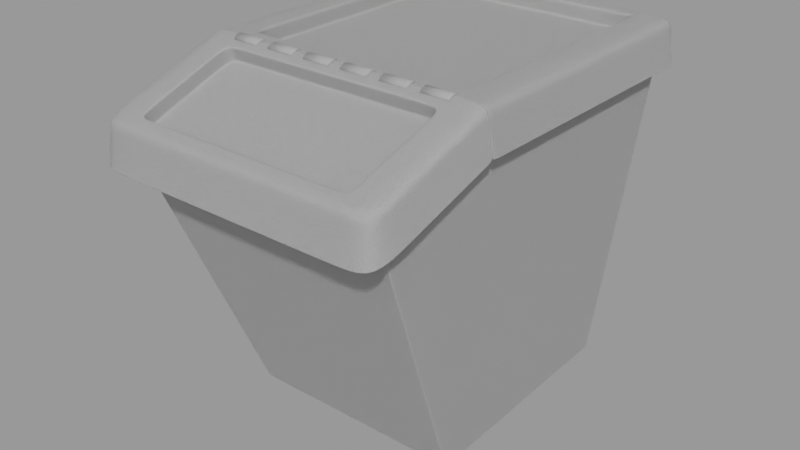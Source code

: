 # Source: ikea_sortera_5b685443-b2a3-4424-b46d-c4975350b830.blend  (saved by Blender 2.80.74; exported with 4.5.12 LTS)
import bpy
from mathutils import Matrix  # noqa: F401  (used for matrix-valued properties, if any)

bpy.ops.wm.read_factory_settings(use_empty=True)
scene = bpy.context.scene
scene.name = 'upload'

# ---- collections
col_ikea_sortera = bpy.data.collections.new('Ikea Sortera'); scene.collection.children.link(col_ikea_sortera)

# ---- materials (node trees are filled in below, after node groups)
mat_ikea_sortera = bpy.data.materials.new('Ikea Sortera')
mat_ikea_sortera.use_transparent_shadow = False

# ---- node groups
ng_auto_smooth = bpy.data.node_groups.new('Auto Smooth', 'GeometryNodeTree')
_s = ng_auto_smooth.interface.new_socket(name='Geometry', in_out='OUTPUT', socket_type='NodeSocketGeometry')
_s = ng_auto_smooth.interface.new_socket(name='Geometry', in_out='INPUT', socket_type='NodeSocketGeometry')
_s = ng_auto_smooth.interface.new_socket(name='Angle', in_out='INPUT', socket_type='NodeSocketFloat')
_s.subtype = 'ANGLE'
_s.min_value = 0.0
_s.max_value = 3.142
ng_auto_smooth.is_modifier = True
_N = ng_auto_smooth.nodes; _L = ng_auto_smooth.links
n0 = _N.new('NodeGroupOutput'); n0.name = 'Group Output'; n0.location = (480, -100)
n1 = _N.new('NodeGroupInput'); n1.name = 'Group Input'; n1.location = (-420, -300)
n2 = _N.new('NodeGroupInput'); n2.name = 'Group Input.001'; n2.location = (-60, -100)
n3 = _N.new('GeometryNodeSetShadeSmooth'); n3.name = 'Set Shade Smooth'; n3.location = (120, -100)
n3.domain = 'EDGE'
n4 = _N.new('GeometryNodeSetShadeSmooth'); n4.name = 'Set Shade Smooth.001'; n4.location = (300, -100)
n5 = _N.new('GeometryNodeInputMeshEdgeAngle'); n5.name = 'Edge Angle'; n5.location = (-420, -220)
n6 = _N.new('GeometryNodeInputEdgeSmooth'); n6.name = 'Is Edge Smooth'; n6.location = (-60, -160)
n7 = _N.new('GeometryNodeInputShadeSmooth'); n7.name = 'Is Face Smooth'; n7.location = (-240, -340)
n8 = _N.new('FunctionNodeBooleanMath'); n8.name = 'Boolean Math'; n8.location = (-60, -220)
n9 = _N.new('FunctionNodeCompare'); n9.name = 'Compare'; n9.location = (-240, -180)
n9.operation = 'LESS_EQUAL'
_L.new(n5.outputs[0], n9.inputs[0])
_L.new(n4.outputs[0], n0.inputs[0])
_L.new(n1.outputs[1], n9.inputs[1])
_L.new(n9.outputs[0], n8.inputs[0])
_L.new(n7.outputs[0], n8.inputs[1])
_L.new(n2.outputs[0], n3.inputs[0])
_L.new(n6.outputs[0], n3.inputs[1])
_L.new(n3.outputs[0], n4.inputs[0])
_L.new(n8.outputs[0], n3.inputs[2])
n0.is_active_output = True

# ---- material node trees
mat_ikea_sortera.use_nodes = True; mat_ikea_sortera.node_tree.nodes.clear()
_N = mat_ikea_sortera.node_tree.nodes; _L = mat_ikea_sortera.node_tree.links
n0 = _N.new('ShaderNodeOutputMaterial'); n0.name = 'Material Output'; n0.location = (300, 300)
n1 = _N.new('ShaderNodeBsdfPrincipled'); n1.name = 'Principled BSDF'; n1.location = (10, 300)
n1.distribution = 'GGX'
n1.subsurface_method = 'BURLEY'
n1.inputs[0].default_value = (0.3734, 0.3734, 0.3734, 1.0)
n1.inputs[3].default_value = 1.45
n1.inputs[8].default_value = 1.0
n1.inputs[9].default_value = (0.02, 0.02, 0.02)
n1.inputs[10].default_value = 0.2
n1.inputs[27].default_value = (0.0, 0.0, 0.0, 1.0)
n1.inputs[28].default_value = 1.0
n2 = _N.new('ShaderNodeTexNoise'); n2.name = 'Noise Texture'; n2.location = (-419, 316)
n2.inputs[2].default_value = 1000.0
n3 = _N.new('ShaderNodeDisplacement'); n3.name = 'Displacement'; n3.location = (-192, 325)
n3.inputs[2].default_value = 0.0015
n4 = _N.new('ShaderNodeTexCoord'); n4.name = 'Texture Coordinate'; n4.location = (-486, 95)
_L.new(n1.outputs[0], n0.inputs[0])
_L.new(n3.outputs[0], n0.inputs[2])
_L.new(n2.outputs[1], n3.inputs[0])
_L.new(n4.outputs[3], n2.inputs[0])
n0.is_active_output = True

# ---- meshes
me_ikeasorteralid = bpy.data.meshes.new('IkeaSorteraLid')
me_ikeasorteralid.from_pydata([(0.1986, 0.2032, 0.4042), (0.1986, -0.1676, 0.4042), (0.1908, -0.1676, 0.4593), (0.1908, 0.2032, 0.4593), (0.1481, -0.1475, 0.4593), (0.1481, 0.1815, 0.4593), (0.1481, -0.1475, 0.4382), (0.1481, 0.1815, 0.4382), (0.1986, -0.1696, 0.4042), (0.0, 0.1815, 0.4382), (0.0, 0.2032, 0.4593), (0.0, 0.2032, 0.4042), (0.0, 0.1815, 0.4593), (0.0, -0.3357, 0.4015), (0.0, -0.1696, 0.4593), (0.0, -0.1475, 0.4593), (0.0, -0.1676, 0.4593), (0.0, -0.1475, 0.4382), (0.0, -0.3417, 0.3464), (0.155, 0.2032, 0.4593), (0.155, 0.2032, 0.4042), (0.0, -0.1838, 0.4544), (0.0, -0.3215, 0.4064), (0.0, -0.1819, 0.4339), (0.0, -0.3102, 0.3892), (0.0, -0.1885, 0.4528), (0.0, -0.3168, 0.4081), (0.0, -0.1874, 0.4496), (0.0, -0.183, 0.437), (0.0, -0.3157, 0.4049), (0.0, -0.3113, 0.3923), (0.0, -0.2058, 0.4254), (0.0, -0.2958, 0.3943), (0.198, -0.1976, 0.3948), (0.198, -0.1696, 0.4085), (0.1979, -0.1755, 0.4065), (0.0, -0.3413, 0.3506), (0.1274, -0.2958, 0.3941), (0.1963, -0.288, 0.365), (0.195, -0.3417, 0.3464), (0.1274, -0.1696, 0.4593), (0.1898, -0.2111, 0.4449), (0.1908, -0.1696, 0.4593), (0.1274, -0.2059, 0.4255), (0.1511, -0.3357, 0.4015), (0.1871, -0.3357, 0.4015), (0.1274, -0.1838, 0.4544), (0.1543, -0.2111, 0.4449), (0.155, -0.1838, 0.4544), (0.1274, -0.3215, 0.4064), (0.1512, -0.3215, 0.4064), (0.1493, -0.2111, 0.4449), (0.1274, -0.1885, 0.4528), (0.1499, -0.1885, 0.4528), (0.1274, -0.3168, 0.4081), (0.147, -0.3012, 0.4142), (0.1463, -0.3168, 0.4081), (0.1493, -0.2068, 0.4288), (0.1274, -0.183, 0.437), (0.1499, -0.183, 0.437), (0.1274, -0.1874, 0.4496), (0.1493, -0.2102, 0.4417), (0.1499, -0.1874, 0.4496), (0.1274, -0.3113, 0.3923), (0.147, -0.2969, 0.3982), (0.1463, -0.3113, 0.3923), (0.147, -0.3003, 0.411), (0.1274, -0.3157, 0.4049), (0.1463, -0.3157, 0.4049), (0.1274, -0.1819, 0.4339), (0.1493, -0.2059, 0.4256), (0.1499, -0.1819, 0.4339), (0.147, -0.296, 0.395), (0.1274, -0.3102, 0.3892), (0.1463, -0.3102, 0.3892), (0.1511, -0.3413, 0.3506), (0.1944, -0.3413, 0.3506), (0.1926, -0.1696, 0.4465), (0.1917, -0.208, 0.4333), (0.0, -0.3371, 0.3886), (0.1511, -0.3371, 0.3887), (0.189, -0.3371, 0.3888), (0.19, -0.2981, 0.4029), (0.152, -0.3012, 0.4142), (0.1881, -0.3012, 0.4142), (0.1957, -0.289, 0.3688), (0.1511, -0.3417, 0.3464), (0.1974, -0.1987, 0.3987), (0.1923, -0.1802, 0.4429), (0.1985, -0.175, 0.4024), (0.155, -0.1696, 0.4593), (0.1905, -0.1818, 0.4551), (0.1926, 0.2032, 0.4463), (0.1926, -0.1676, 0.4463), (0.1926, -0.1529, 0.4463), (0.0, 0.2032, 0.4463), (0.155, 0.2032, 0.4463), (0.198, -0.1529, 0.4082), (0.0, 0.2032, 0.4082), (0.198, 0.2032, 0.4082), (0.198, -0.1676, 0.4082), (0.1481, -0.1232, 0.4593), (0.1481, -0.1232, 0.4382), (0.1986, -0.1232, 0.4042), (0.1908, -0.1232, 0.4593), (0.0, -0.1232, 0.4382), (0.1926, -0.1232, 0.4463), (0.198, -0.1232, 0.4082), (0.1926, 0.1608, 0.4463), (0.198, 0.1608, 0.4082), (0.1481, 0.1608, 0.4593), (0.1481, 0.1608, 0.4382), (0.1986, 0.1608, 0.4042), (0.1908, 0.1608, 0.4593), (0.0, 0.1608, 0.4382), (0.1274, -0.1475, 0.4593), (0.1274, 0.1815, 0.4593), (0.1274, -0.1475, 0.4382), (0.1274, 0.1815, 0.4382), (0.1274, -0.1676, 0.4593), (0.1274, 0.2032, 0.4593), (0.1274, 0.2032, 0.4042), (0.1274, 0.2032, 0.4463), (0.1274, 0.2032, 0.4082), (0.1274, -0.1232, 0.4382), (0.1274, 0.1608, 0.4382), (0.155, -0.1676, 0.4593), (0.155, -0.1529, 0.4593), (0.155, 0.2032, 0.4082), (0.155, -0.1232, 0.4593), (0.155, 0.1608, 0.4593), (0.1986, -0.1529, 0.4042), (0.1908, -0.1529, 0.4593), (0.0, -0.1529, 0.4593), (0.1274, -0.1529, 0.4593), (0.0, 0.1898, 0.4593), (0.155, 0.1898, 0.4593), (0.1908, 0.1898, 0.4593), (0.1986, 0.1898, 0.4042), (0.1926, 0.1898, 0.4463), (0.198, 0.1898, 0.4082), (0.1274, 0.1898, 0.4593), (0.1481, -0.1475, 0.4537), (0.1481, 0.1815, 0.4537), (0.0, 0.1815, 0.4537), (0.0, -0.1475, 0.4537), (0.1481, -0.1232, 0.4537), (0.1481, 0.1608, 0.4537), (0.1274, -0.1475, 0.4537), (0.1274, 0.1815, 0.4537), (0.1481, -0.1475, 0.4421), (0.1481, 0.1815, 0.4421), (0.0, 0.1815, 0.4421), (0.0, -0.1475, 0.4421), (0.1481, -0.1232, 0.4421), (0.1481, 0.1608, 0.4421), (0.1274, -0.1475, 0.4421), (0.1274, 0.1815, 0.4421)], [], [(21, 46, 40, 14), (37, 32, 24, 73), (124, 105, 17, 117), (155, 151, 7, 111), (157, 152, 9, 118), (127, 126, 2, 132), (109, 112, 138, 140), (130, 113, 137, 136), (134, 119, 126, 127), (148, 115, 4, 142), (51, 47, 48, 53), (136, 137, 3, 19), (141, 120, 10, 135), (123, 121, 11, 98), (140, 138, 0, 99), (31, 43, 69, 23), (67, 29, 26, 54), (23, 69, 58, 28), (22, 49, 54, 26), (27, 60, 52, 25), (63, 30, 29, 67), (28, 58, 60, 27), (73, 24, 30, 63), (70, 72, 64, 57), (57, 64, 66, 61), (79, 36, 75, 80), (71, 69, 43, 70), (36, 18, 86, 75), (75, 86, 39, 76), (76, 39, 38, 85), (48, 90, 40, 46), (49, 44, 45, 50), (50, 45, 84, 83), (61, 51, 53, 62), (62, 53, 52, 60), (67, 54, 56, 68), (68, 56, 55, 66), (53, 48, 46, 52), (54, 49, 50, 56), (56, 50, 83, 55), (70, 57, 59, 71), (71, 59, 58, 69), (57, 61, 62, 59), (59, 62, 60, 58), (73, 63, 65, 74), (74, 65, 64, 72), (63, 67, 68, 65), (65, 68, 66, 64), (80, 75, 76, 81), (81, 76, 85, 82), (43, 37, 72, 70), (88, 35, 34, 77), (35, 89, 8, 34), (91, 88, 77, 42), (45, 81, 82, 84), (44, 80, 81, 45), (13, 79, 80, 44), (84, 82, 78, 41), (85, 38, 33, 87), (55, 83, 47, 51), (82, 85, 87, 78), (44, 49, 22, 13), (52, 46, 21, 25), (42, 90, 48, 91), (51, 61, 66, 55), (47, 41, 91, 48), (41, 47, 83, 84), (78, 87, 35, 88), (87, 33, 89, 35), (41, 78, 88, 91), (37, 43, 31, 32), (74, 72, 37, 73), (137, 139, 92, 3), (120, 122, 95, 10), (113, 108, 139, 137), (139, 140, 99, 92), (122, 123, 98, 95), (108, 109, 140, 139), (94, 97, 107, 106), (132, 94, 106, 104), (127, 132, 104, 129), (97, 131, 103, 107), (150, 154, 102, 6), (125, 114, 105, 124), (118, 9, 114, 125), (106, 107, 109, 108), (104, 106, 108, 113), (129, 104, 113, 130), (107, 103, 112, 109), (154, 155, 111, 102), (7, 118, 125, 111), (111, 125, 124, 102), (96, 128, 123, 122), (19, 96, 122, 120), (128, 20, 121, 123), (136, 19, 120, 141), (145, 15, 115, 148), (133, 16, 119, 134), (151, 157, 118, 7), (102, 124, 117, 6), (101, 129, 130, 110), (4, 127, 129, 101), (0, 20, 128, 99), (99, 128, 96, 92), (110, 130, 136, 5), (92, 96, 19, 3), (15, 133, 134, 115), (1, 131, 97, 100), (100, 97, 94, 93), (115, 134, 127, 4), (93, 94, 132, 2), (5, 136, 141, 116), (116, 141, 135, 12), (5, 116, 149, 143), (153, 145, 148, 156), (101, 110, 147, 146), (4, 101, 146, 142), (156, 148, 142, 150), (116, 12, 144, 149), (110, 5, 143, 147), (117, 156, 150, 6), (17, 153, 156, 117), (143, 149, 157, 151), (146, 147, 155, 154), (142, 146, 154, 150), (149, 144, 152, 157), (147, 143, 151, 155)])
me_ikeasorteralid.polygons.foreach_set('use_smooth', [True] * 127)
_uv = me_ikeasorteralid.uv_layers.new(name='UVMap')
_uv.uv.foreach_set('vector', [0.7404, 0.6357, 0.6409, 0.6357, 0.6415, 0.625, 0.75, 0.625, 0.6439, 0.7322, 0.7343, 0.7322, 0.7372, 0.7358, 0.641, 0.7358, 0.6875, 0.5625, 0.75, 0.5625, 0.75, 0.625, 0.6875, 0.625, 0.625, 0.5312, 0.625, 0.5, 0.625, 0.5, 0.625, 0.5312, 0.6875, 0.5, 0.75, 0.5, 0.75, 0.5, 0.6875, 0.5, 0.6285, 0.6233, 0.632, 0.625, 0.625, 0.625, 0.625, 0.6215, 0.625, 0.5352, 0.625, 0.5352, 0.625, 0.5075, 0.625, 0.5075, 0.625, 0.5332, 0.625, 0.5352, 0.625, 0.5075, 0.625, 0.5038, 0.691, 0.625, 0.6945, 0.625, 0.639, 0.625, 0.632, 0.625, 0.6875, 0.625, 0.6875, 0.625, 0.625, 0.625, 0.625, 0.625, 0.6378, 0.6433, 0.6345, 0.6398, 0.6345, 0.6378, 0.6378, 0.6392, 0.6285, 0.5019, 0.625, 0.5038, 0.625, 0.5, 0.632, 0.5, 0.691, 0.5, 0.6945, 0.5, 0.75, 0.5, 0.75, 0.5, 0.6961, 0.5, 0.6966, 0.5, 0.75, 0.5, 0.75, 0.5, 0.625, 0.5038, 0.625, 0.5038, 0.625, 0.5, 0.625, 0.5, 0.7343, 0.6428, 0.6438, 0.6428, 0.641, 0.6392, 0.7372, 0.6392, 0.641, 0.7358, 0.7372, 0.7358, 0.7372, 0.7358, 0.641, 0.7358, 0.7372, 0.6392, 0.641, 0.6392, 0.641, 0.6392, 0.7372, 0.6392, 0.7404, 0.7393, 0.6409, 0.7393, 0.641, 0.7358, 0.7372, 0.7358, 0.7372, 0.6392, 0.641, 0.6392, 0.6411, 0.6392, 0.7372, 0.6392, 0.641, 0.7358, 0.7372, 0.7358, 0.7372, 0.7358, 0.641, 0.7358, 0.7372, 0.6392, 0.641, 0.6392, 0.641, 0.6392, 0.7372, 0.6392, 0.641, 0.7358, 0.7372, 0.7358, 0.7372, 0.7358, 0.641, 0.7358, 0.6378, 0.6432, 0.6378, 0.7318, 0.6378, 0.7319, 0.6378, 0.6432, 0.6378, 0.6432, 0.6378, 0.7319, 0.6378, 0.7318, 0.6378, 0.6432, 0.75, 0.75, 0.75, 0.75, 0.6456, 0.75, 0.6427, 0.75, 0.6378, 0.6392, 0.641, 0.6392, 0.6407, 0.6468, 0.6378, 0.6432, 0.75, 0.75, 0.75, 0.75, 0.6459, 0.75, 0.6456, 0.75, 0.6284, 0.75, 0.6284, 0.75, 0.625, 0.75, 0.625, 0.75, 0.625, 0.75, 0.625, 0.75, 0.625, 0.7461, 0.625, 0.7461, 0.6345, 0.6378, 0.6272, 0.625, 0.6288, 0.625, 0.638, 0.6357, 0.638, 0.7393, 0.6286, 0.75, 0.625, 0.75, 0.6347, 0.7393, 0.6347, 0.7393, 0.625, 0.75, 0.625, 0.7459, 0.6347, 0.7353, 0.6378, 0.6432, 0.6378, 0.6433, 0.6378, 0.6392, 0.6378, 0.6392, 0.6378, 0.6392, 0.6378, 0.6392, 0.6411, 0.6392, 0.641, 0.6392, 0.641, 0.7358, 0.641, 0.7358, 0.6378, 0.7358, 0.6378, 0.7358, 0.6378, 0.7358, 0.6378, 0.7358, 0.6378, 0.7318, 0.6378, 0.732, 0.6378, 0.6392, 0.6345, 0.6357, 0.638, 0.6357, 0.6411, 0.6392, 0.641, 0.7358, 0.638, 0.7393, 0.6347, 0.7393, 0.6378, 0.7358, 0.6378, 0.7358, 0.6347, 0.7393, 0.6347, 0.7353, 0.6378, 0.7318, 0.6378, 0.6432, 0.6378, 0.6432, 0.6378, 0.6392, 0.6378, 0.6392, 0.6378, 0.6392, 0.6378, 0.6392, 0.641, 0.6392, 0.641, 0.6392, 0.6378, 0.6432, 0.6378, 0.6432, 0.6378, 0.6392, 0.6378, 0.6392, 0.6378, 0.6392, 0.6378, 0.6392, 0.641, 0.6392, 0.641, 0.6392, 0.641, 0.7358, 0.641, 0.7358, 0.6378, 0.7358, 0.6378, 0.7358, 0.6378, 0.7358, 0.6378, 0.7358, 0.6378, 0.7319, 0.6378, 0.7318, 0.641, 0.7358, 0.641, 0.7358, 0.6378, 0.7358, 0.6378, 0.7358, 0.6378, 0.7358, 0.6378, 0.7358, 0.6378, 0.7318, 0.6378, 0.7319, 0.6285, 0.75, 0.6284, 0.75, 0.625, 0.75, 0.625, 0.75, 0.625, 0.75, 0.625, 0.75, 0.625, 0.7461, 0.625, 0.746, 0.6407, 0.6468, 0.6407, 0.7282, 0.6378, 0.7318, 0.6378, 0.6432, 0.625, 0.6271, 0.625, 0.627, 0.625, 0.625, 0.625, 0.625, 0.625, 0.627, 0.625, 0.627, 0.625, 0.625, 0.625, 0.625, 0.625, 0.6271, 0.625, 0.6271, 0.625, 0.625, 0.625, 0.625, 0.625, 0.75, 0.625, 0.75, 0.625, 0.746, 0.625, 0.7459, 0.6286, 0.75, 0.6285, 0.75, 0.625, 0.75, 0.625, 0.75, 0.75, 0.75, 0.75, 0.75, 0.6427, 0.75, 0.6417, 0.75, 0.625, 0.7318, 0.625, 0.7287, 0.625, 0.6408, 0.625, 0.6433, 0.625, 0.7195, 0.625, 0.7186, 0.625, 0.6329, 0.625, 0.6337, 0.6378, 0.7318, 0.6347, 0.7318, 0.6345, 0.6433, 0.6378, 0.6433, 0.625, 0.7287, 0.625, 0.7195, 0.625, 0.6337, 0.625, 0.6408, 0.6417, 0.75, 0.6409, 0.7393, 0.7404, 0.7393, 0.75, 0.75, 0.6411, 0.6392, 0.6409, 0.6357, 0.7404, 0.6357, 0.7372, 0.6392, 0.625, 0.625, 0.6272, 0.625, 0.6345, 0.6378, 0.625, 0.6271, 0.6378, 0.6433, 0.6378, 0.6435, 0.6378, 0.7318, 0.6378, 0.7318, 0.6345, 0.6398, 0.625, 0.6292, 0.625, 0.6271, 0.6345, 0.6378, 0.625, 0.6433, 0.6345, 0.6433, 0.6347, 0.7318, 0.625, 0.7318, 0.625, 0.6291, 0.625, 0.6291, 0.625, 0.627, 0.625, 0.6271, 0.625, 0.6291, 0.625, 0.6291, 0.625, 0.627, 0.625, 0.627, 0.625, 0.6292, 0.625, 0.6291, 0.625, 0.6271, 0.625, 0.6271, 0.6407, 0.7282, 0.6438, 0.6428, 0.7343, 0.6428, 0.7343, 0.7322, 0.6378, 0.7358, 0.6378, 0.7318, 0.6439, 0.7322, 0.641, 0.7358, 0.625, 0.5038, 0.625, 0.5038, 0.625, 0.5, 0.625, 0.5, 0.6945, 0.5, 0.6956, 0.5, 0.75, 0.5, 0.75, 0.5, 0.625, 0.5352, 0.625, 0.5352, 0.625, 0.5075, 0.625, 0.5075, 0.625, 0.5038, 0.625, 0.5038, 0.625, 0.5, 0.625, 0.5, 0.6956, 0.5, 0.6961, 0.5, 0.75, 0.5, 0.75, 0.5, 0.625, 0.5352, 0.625, 0.5352, 0.625, 0.5075, 0.625, 0.5075, 0.625, 0.6181, 0.625, 0.6181, 0.625, 0.5628, 0.625, 0.5628, 0.625, 0.6181, 0.625, 0.6181, 0.625, 0.5628, 0.625, 0.5628, 0.625, 0.6215, 0.625, 0.6181, 0.625, 0.5628, 0.625, 0.5626, 0.625, 0.6181, 0.625, 0.6181, 0.625, 0.5628, 0.625, 0.5628, 0.625, 0.625, 0.625, 0.5625, 0.625, 0.5625, 0.625, 0.625, 0.6875, 0.5312, 0.75, 0.5312, 0.75, 0.5625, 0.6875, 0.5625, 0.6875, 0.5, 0.75, 0.5, 0.75, 0.5312, 0.6875, 0.5312, 0.625, 0.5628, 0.625, 0.5628, 0.625, 0.5352, 0.625, 0.5352, 0.625, 0.5628, 0.625, 0.5628, 0.625, 0.5352, 0.625, 0.5352, 0.625, 0.5626, 0.625, 0.5628, 0.625, 0.5352, 0.625, 0.5332, 0.625, 0.5628, 0.625, 0.5628, 0.625, 0.5352, 0.625, 0.5352, 0.625, 0.5625, 0.625, 0.5312, 0.625, 0.5312, 0.625, 0.5625, 0.625, 0.5, 0.6875, 0.5, 0.6875, 0.5312, 0.625, 0.5312, 0.625, 0.5312, 0.6875, 0.5312, 0.6875, 0.5625, 0.625, 0.5625, 0.6411, 0.5, 0.6422, 0.5, 0.6961, 0.5, 0.6956, 0.5, 0.639, 0.5, 0.6411, 0.5, 0.6956, 0.5, 0.6945, 0.5, 0.6422, 0.5, 0.6433, 0.5, 0.6966, 0.5, 0.6961, 0.5, 0.632, 0.5, 0.639, 0.5, 0.6945, 0.5, 0.691, 0.5, 0.75, 0.625, 0.75, 0.625, 0.6875, 0.625, 0.6875, 0.625, 0.75, 0.625, 0.75, 0.625, 0.6945, 0.625, 0.691, 0.625, 0.625, 0.5, 0.6875, 0.5, 0.6875, 0.5, 0.625, 0.5, 0.625, 0.5625, 0.6875, 0.5625, 0.6875, 0.625, 0.625, 0.625, 0.625, 0.5625, 0.625, 0.5626, 0.625, 0.5332, 0.625, 0.5312, 0.625, 0.625, 0.625, 0.6215, 0.625, 0.5626, 0.625, 0.5625, 0.625, 0.5, 0.6341, 0.5, 0.6336, 0.5, 0.625, 0.5, 0.625, 0.5, 0.6336, 0.5, 0.6331, 0.5, 0.625, 0.5, 0.625, 0.5312, 0.625, 0.5332, 0.625, 0.5038, 0.625, 0.5, 0.625, 0.5, 0.6331, 0.5, 0.632, 0.5, 0.625, 0.5, 0.75, 0.625, 0.75, 0.625, 0.691, 0.625, 0.6875, 0.625, 0.625, 0.625, 0.625, 0.6215, 0.625, 0.6215, 0.625, 0.625, 0.625, 0.625, 0.625, 0.6215, 0.625, 0.6215, 0.625, 0.625, 0.6875, 0.625, 0.691, 0.625, 0.632, 0.625, 0.625, 0.625, 0.625, 0.625, 0.625, 0.6215, 0.625, 0.6215, 0.625, 0.625, 0.625, 0.5, 0.632, 0.5, 0.691, 0.5, 0.6875, 0.5, 0.6875, 0.5, 0.691, 0.5, 0.75, 0.5, 0.75, 0.5, 0.625, 0.5, 0.6875, 0.5, 0.6875, 0.5, 0.625, 0.5, 0.75, 0.625, 0.75, 0.625, 0.6875, 0.625, 0.6875, 0.625, 0.625, 0.5625, 0.625, 0.5312, 0.625, 0.5312, 0.625, 0.5625, 0.625, 0.625, 0.625, 0.5625, 0.625, 0.5625, 0.625, 0.625, 0.6875, 0.625, 0.6875, 0.625, 0.625, 0.625, 0.625, 0.625, 0.6875, 0.5, 0.75, 0.5, 0.75, 0.5, 0.6875, 0.5, 0.625, 0.5312, 0.625, 0.5, 0.625, 0.5, 0.625, 0.5312, 0.6875, 0.625, 0.6875, 0.625, 0.625, 0.625, 0.625, 0.625, 0.75, 0.625, 0.75, 0.625, 0.6875, 0.625, 0.6875, 0.625, 0.625, 0.5, 0.6875, 0.5, 0.6875, 0.5, 0.625, 0.5, 0.625, 0.5625, 0.625, 0.5312, 0.625, 0.5312, 0.625, 0.5625, 0.625, 0.625, 0.625, 0.5625, 0.625, 0.5625, 0.625, 0.625, 0.6875, 0.5, 0.75, 0.5, 0.75, 0.5, 0.6875, 0.5, 0.625, 0.5312, 0.625, 0.5, 0.625, 0.5, 0.625, 0.5312])
me_ikeasorteralid.materials.append(mat_ikea_sortera)
me_ikeasorteralid.use_remesh_preserve_volume = False
me_ikeasorteralid.use_remesh_preserve_attributes = False
me_ikeasorteralid.use_mirror_x = True
me_ikeasorteralid.update()
me_ikeasorterahinge = bpy.data.meshes.new('IkeaSorteraHinge')
me_ikeasorterahinge.from_pydata([(-1.431e-09, 0.009619, 0.008851), (-9.432e-10, 0.009619, 0.04426), (0.006802, 0.006802, 0.008851), (0.006802, 0.006802, 0.04426), (0.009619, -1.654e-09, 0.008851), (0.009619, 9.287e-10, 0.04426), (0.006802, -0.006802, 0.008851), (0.006802, -0.006802, 0.04426), (-4.623e-09, -0.009619, 0.008851), (6.813e-10, -0.009619, 0.04426), (-0.006802, -0.006802, 0.008851), (-0.006802, -0.006802, 0.04426), (-0.009619, 1.538e-09, 0.008851), (-0.009619, -6.959e-10, 0.04426), (-0.006802, 0.006802, 0.008851), (-0.006802, 0.006802, 0.04426), (-5.935e-09, 0.009619, 0.06196), (-4.084e-09, 0.009619, 0.09736), (0.006802, 0.006802, 0.06196), (0.006802, 0.006802, 0.09736), (0.009619, 7.541e-10, 0.06196), (0.009619, 1.712e-09, 0.09736), (0.006802, -0.006802, 0.06196), (0.006802, -0.006802, 0.09736), (-4.31e-09, -0.009619, 0.06196), (-8.925e-10, -0.009619, 0.09736), (-0.006802, -0.006802, 0.06196), (-0.006802, -0.006802, 0.09736), (-0.009619, -8.705e-10, 0.06196), (-0.009619, -1.479e-09, 0.09736), (-0.006802, 0.006802, 0.06196), (-0.006802, 0.006802, 0.09736), (-8.554e-09, 0.009619, 0.1151), (-4.207e-09, 0.009619, 0.1505), (0.006802, 0.006802, 0.1151), (0.006802, 0.006802, 0.1505), (0.009619, 7.541e-10, 0.1151), (0.009619, -6.385e-10, 0.1505), (0.006802, -0.006802, 0.1151), (0.006802, -0.006802, 0.1505), (-6.929e-09, -0.009619, 0.1151), (-5.717e-09, -0.009619, 0.1505), (-0.006802, -0.006802, 0.1151), (-0.006802, -0.006802, 0.1505), (-0.009619, -8.705e-10, 0.1151), (-0.009619, 8.713e-10, 0.1505), (-0.006802, 0.006802, 0.1151), (-0.006802, 0.006802, 0.1505), (0.003681, 0.008887, 0.008851), (0.003681, 0.008887, 0.04426), (0.008887, 0.003681, 0.008851), (0.008887, 0.003681, 0.04426), (0.008887, -0.003681, 0.008851), (0.008887, -0.003681, 0.04426), (0.003681, -0.008887, 0.008851), (0.003681, -0.008887, 0.04426), (-0.003681, -0.008887, 0.008851), (-0.003681, -0.008887, 0.04426), (-0.008887, -0.003681, 0.008851), (-0.008887, -0.003681, 0.04426), (-0.008887, 0.003681, 0.008851), (-0.008887, 0.003681, 0.04426), (-0.003681, 0.008887, 0.008851), (-0.003681, 0.008887, 0.04426), (0.003681, 0.008887, 0.06196), (0.003681, 0.008887, 0.09736), (0.008887, 0.003681, 0.06196), (0.008887, 0.003681, 0.09736), (0.008887, -0.003681, 0.06196), (0.008887, -0.003681, 0.09736), (0.003681, -0.008887, 0.06196), (0.003681, -0.008887, 0.09736), (-0.003681, -0.008887, 0.06196), (-0.003681, -0.008887, 0.09736), (-0.008887, -0.003681, 0.06196), (-0.008887, -0.003681, 0.09736), (-0.008887, 0.003681, 0.06196), (-0.008887, 0.003681, 0.09736), (-0.003681, 0.008887, 0.06196), (-0.003681, 0.008887, 0.09736), (0.003681, 0.008887, 0.1151), (0.003681, 0.008887, 0.1505), (0.008887, 0.003681, 0.1151), (0.008887, 0.003681, 0.1505), (0.008887, -0.003681, 0.1151), (0.008887, -0.003681, 0.1505), (0.003681, -0.008887, 0.1151), (0.003681, -0.008887, 0.1505), (-0.003681, -0.008887, 0.1151), (-0.003681, -0.008887, 0.1505), (-0.008887, -0.003681, 0.1151), (-0.008887, -0.003681, 0.1505), (-0.008887, 0.003681, 0.1151), (-0.008887, 0.003681, 0.1505), (-0.003681, 0.008887, 0.1151), (-0.003681, 0.008887, 0.1505)], [], [(48, 49, 3, 2), (50, 51, 5, 4), (52, 53, 7, 6), (54, 55, 9, 8), (56, 57, 11, 10), (58, 59, 13, 12), (3, 49, 1, 63, 15, 61, 13, 59, 11, 57, 9, 55, 7, 53, 5, 51), (60, 61, 15, 14), (62, 63, 1, 0), (0, 48, 2, 50, 4, 52, 6, 54, 8, 56, 10, 58, 12, 60, 14, 62), (64, 65, 19, 18), (66, 67, 21, 20), (68, 69, 23, 22), (70, 71, 25, 24), (72, 73, 27, 26), (74, 75, 29, 28), (19, 65, 17, 79, 31, 77, 29, 75, 27, 73, 25, 71, 23, 69, 21, 67), (76, 77, 31, 30), (78, 79, 17, 16), (16, 64, 18, 66, 20, 68, 22, 70, 24, 72, 26, 74, 28, 76, 30, 78), (80, 81, 35, 34), (82, 83, 37, 36), (84, 85, 39, 38), (86, 87, 41, 40), (88, 89, 43, 42), (90, 91, 45, 44), (35, 81, 33, 95, 47, 93, 45, 91, 43, 89, 41, 87, 39, 85, 37, 83), (92, 93, 47, 46), (94, 95, 33, 32), (32, 80, 34, 82, 36, 84, 38, 86, 40, 88, 42, 90, 44, 92, 46, 94), (46, 47, 95, 94), (44, 45, 93, 92), (42, 43, 91, 90), (40, 41, 89, 88), (38, 39, 87, 86), (36, 37, 85, 84), (34, 35, 83, 82), (32, 33, 81, 80), (30, 31, 79, 78), (28, 29, 77, 76), (26, 27, 75, 74), (24, 25, 73, 72), (22, 23, 71, 70), (20, 21, 69, 68), (18, 19, 67, 66), (16, 17, 65, 64), (14, 15, 63, 62), (12, 13, 61, 60), (10, 11, 59, 58), (8, 9, 57, 56), (6, 7, 55, 54), (4, 5, 53, 52), (2, 3, 51, 50), (0, 1, 49, 48)])
me_ikeasorterahinge.polygons.foreach_set('use_smooth', [True] * 54)
_uv = me_ikeasorterahinge.uv_layers.new(name='UVMap')
_uv.uv.foreach_set('vector', [0.9375, 0.5, 0.9375, 1.0, 0.875, 1.0, 0.875, 0.5, 0.8125, 0.5, 0.8125, 1.0, 0.75, 1.0, 0.75, 0.5, 0.6875, 0.5, 0.6875, 1.0, 0.625, 1.0, 0.625, 0.5, 0.5625, 0.5, 0.5625, 1.0, 0.5, 1.0, 0.5, 0.5, 0.4375, 0.5, 0.4375, 1.0, 0.375, 1.0, 0.375, 0.5, 0.3125, 0.5, 0.3125, 1.0, 0.25, 1.0, 0.25, 0.5, 0.4197, 0.4197, 0.3349, 0.4549, 0.25, 0.49, 0.1651, 0.4549, 0.08029, 0.4197, 0.04515, 0.3349, 0.01, 0.25, 0.04515, 0.1651, 0.08029, 0.08029, 0.1651, 0.04515, 0.25, 0.01, 0.3349, 0.04515, 0.4197, 0.08029, 0.4549, 0.1651, 0.49, 0.25, 0.4549, 0.3349, 0.1875, 0.5, 0.1875, 1.0, 0.125, 1.0, 0.125, 0.5, 0.0625, 0.5, 0.0625, 1.0, 0.0, 1.0, 0.0, 0.5, 0.75, 0.49, 0.8349, 0.4549, 0.9197, 0.4197, 0.9549, 0.3349, 0.99, 0.25, 0.9549, 0.1651, 0.9197, 0.08029, 0.8349, 0.04515, 0.75, 0.01, 0.6651, 0.04515, 0.5803, 0.08029, 0.5451, 0.1651, 0.51, 0.25, 0.5451, 0.3349, 0.5803, 0.4197, 0.6651, 0.4549, 0.9375, 0.5, 0.9375, 1.0, 0.875, 1.0, 0.875, 0.5, 0.8125, 0.5, 0.8125, 1.0, 0.75, 1.0, 0.75, 0.5, 0.6875, 0.5, 0.6875, 1.0, 0.625, 1.0, 0.625, 0.5, 0.5625, 0.5, 0.5625, 1.0, 0.5, 1.0, 0.5, 0.5, 0.4375, 0.5, 0.4375, 1.0, 0.375, 1.0, 0.375, 0.5, 0.3125, 0.5, 0.3125, 1.0, 0.25, 1.0, 0.25, 0.5, 0.4197, 0.4197, 0.3349, 0.4549, 0.25, 0.49, 0.1651, 0.4549, 0.08029, 0.4197, 0.04515, 0.3349, 0.01, 0.25, 0.04515, 0.1651, 0.08029, 0.08029, 0.1651, 0.04515, 0.25, 0.01, 0.3349, 0.04515, 0.4197, 0.08029, 0.4549, 0.1651, 0.49, 0.25, 0.4549, 0.3349, 0.1875, 0.5, 0.1875, 1.0, 0.125, 1.0, 0.125, 0.5, 0.0625, 0.5, 0.0625, 1.0, 0.0, 1.0, 0.0, 0.5, 0.75, 0.49, 0.8349, 0.4549, 0.9197, 0.4197, 0.9549, 0.3349, 0.99, 0.25, 0.9549, 0.1651, 0.9197, 0.08029, 0.8349, 0.04515, 0.75, 0.01, 0.6651, 0.04515, 0.5803, 0.08029, 0.5451, 0.1651, 0.51, 0.25, 0.5451, 0.3349, 0.5803, 0.4197, 0.6651, 0.4549, 0.9375, 0.5, 0.9375, 1.0, 0.875, 1.0, 0.875, 0.5, 0.8125, 0.5, 0.8125, 1.0, 0.75, 1.0, 0.75, 0.5, 0.6875, 0.5, 0.6875, 1.0, 0.625, 1.0, 0.625, 0.5, 0.5625, 0.5, 0.5625, 1.0, 0.5, 1.0, 0.5, 0.5, 0.4375, 0.5, 0.4375, 1.0, 0.375, 1.0, 0.375, 0.5, 0.3125, 0.5, 0.3125, 1.0, 0.25, 1.0, 0.25, 0.5, 0.4197, 0.4197, 0.3349, 0.4549, 0.25, 0.49, 0.1651, 0.4549, 0.08029, 0.4197, 0.04515, 0.3349, 0.01, 0.25, 0.04515, 0.1651, 0.08029, 0.08029, 0.1651, 0.04515, 0.25, 0.01, 0.3349, 0.04515, 0.4197, 0.08029, 0.4549, 0.1651, 0.49, 0.25, 0.4549, 0.3349, 0.1875, 0.5, 0.1875, 1.0, 0.125, 1.0, 0.125, 0.5, 0.0625, 0.5, 0.0625, 1.0, 0.0, 1.0, 0.0, 0.5, 0.75, 0.49, 0.8349, 0.4549, 0.9197, 0.4197, 0.9549, 0.3349, 0.99, 0.25, 0.9549, 0.1651, 0.9197, 0.08029, 0.8349, 0.04515, 0.75, 0.01, 0.6651, 0.04515, 0.5803, 0.08029, 0.5451, 0.1651, 0.51, 0.25, 0.5451, 0.3349, 0.5803, 0.4197, 0.6651, 0.4549, 0.125, 0.5, 0.125, 1.0, 0.0625, 1.0, 0.0625, 0.5, 0.25, 0.5, 0.25, 1.0, 0.1875, 1.0, 0.1875, 0.5, 0.375, 0.5, 0.375, 1.0, 0.3125, 1.0, 0.3125, 0.5, 0.5, 0.5, 0.5, 1.0, 0.4375, 1.0, 0.4375, 0.5, 0.625, 0.5, 0.625, 1.0, 0.5625, 1.0, 0.5625, 0.5, 0.75, 0.5, 0.75, 1.0, 0.6875, 1.0, 0.6875, 0.5, 0.875, 0.5, 0.875, 1.0, 0.8125, 1.0, 0.8125, 0.5, 1.0, 0.5, 1.0, 1.0, 0.9375, 1.0, 0.9375, 0.5, 0.125, 0.5, 0.125, 1.0, 0.0625, 1.0, 0.0625, 0.5, 0.25, 0.5, 0.25, 1.0, 0.1875, 1.0, 0.1875, 0.5, 0.375, 0.5, 0.375, 1.0, 0.3125, 1.0, 0.3125, 0.5, 0.5, 0.5, 0.5, 1.0, 0.4375, 1.0, 0.4375, 0.5, 0.625, 0.5, 0.625, 1.0, 0.5625, 1.0, 0.5625, 0.5, 0.75, 0.5, 0.75, 1.0, 0.6875, 1.0, 0.6875, 0.5, 0.875, 0.5, 0.875, 1.0, 0.8125, 1.0, 0.8125, 0.5, 1.0, 0.5, 1.0, 1.0, 0.9375, 1.0, 0.9375, 0.5, 0.125, 0.5, 0.125, 1.0, 0.0625, 1.0, 0.0625, 0.5, 0.25, 0.5, 0.25, 1.0, 0.1875, 1.0, 0.1875, 0.5, 0.375, 0.5, 0.375, 1.0, 0.3125, 1.0, 0.3125, 0.5, 0.5, 0.5, 0.5, 1.0, 0.4375, 1.0, 0.4375, 0.5, 0.625, 0.5, 0.625, 1.0, 0.5625, 1.0, 0.5625, 0.5, 0.75, 0.5, 0.75, 1.0, 0.6875, 1.0, 0.6875, 0.5, 0.875, 0.5, 0.875, 1.0, 0.8125, 1.0, 0.8125, 0.5, 1.0, 0.5, 1.0, 1.0, 0.9375, 1.0, 0.9375, 0.5])
me_ikeasorterahinge.materials.append(mat_ikea_sortera)
me_ikeasorterahinge.use_remesh_preserve_volume = False
me_ikeasorterahinge.use_remesh_preserve_attributes = False
me_ikeasorterahinge.use_mirror_vertex_groups = False
me_ikeasorterahinge.update()
me_ikeasorterabin = bpy.data.meshes.new('IkeaSorteraBin')
me_ikeasorterabin.from_pydata([(-0.145, -0.1609, -5.96e-08), (-0.1785, -0.3191, 0.3895), (-0.137, 0.1609, 2.98e-08), (-0.1852, 0.1905, 0.4464), (0.145, -0.1609, -5.96e-08), (0.1785, -0.3191, 0.3895), (0.137, 0.1609, 2.98e-08), (0.1852, 0.1905, 0.4464), (-0.1852, -0.1609, 0.4464), (0.1852, -0.1609, 0.4464), (-0.1786, -0.3305, 0.3852), (-0.1888, 0.1997, 0.4464), (0.1786, -0.3305, 0.3852), (0.1888, 0.1997, 0.4464), (-0.1888, -0.1609, 0.4464), (0.1888, -0.1609, 0.4464), (-0.181, -0.3311, 0.35), (-0.1913, 0.1997, 0.4067), (0.181, -0.3311, 0.35), (0.1913, 0.1997, 0.4067), (-0.1913, -0.1602, 0.4072), (0.1913, -0.1602, 0.4072)], [], [(0, 1, 8), (2, 3, 7, 6), (4, 9, 5), (4, 5, 1, 0), (2, 6, 4, 0), (6, 7, 9, 4), (2, 0, 8, 3), (9, 7, 13, 15), (3, 8, 14, 11), (1, 5, 12, 10), (7, 3, 11, 13), (8, 1, 10, 14), (5, 9, 15, 12), (14, 10, 16, 20), (12, 15, 21, 18), (11, 14, 20, 17), (15, 13, 19, 21), (10, 12, 18, 16), (13, 11, 17, 19)])
me_ikeasorterabin.polygons.foreach_set('use_smooth', [True] * 19)
_uv = me_ikeasorterabin.uv_layers.new(name='UVMap')
_uv.uv.foreach_set('vector', [0.375, 0.0, 0.625, 0.0, 0.625, 0.125, 0.375, 0.25, 0.625, 0.25, 0.625, 0.5, 0.375, 0.5, 0.375, 0.75, 0.625, 0.625, 0.625, 0.75, 0.375, 0.75, 0.625, 0.75, 0.625, 1.0, 0.375, 1.0, 0.125, 0.5, 0.375, 0.5, 0.375, 0.75, 0.125, 0.75, 0.375, 0.5, 0.625, 0.5, 0.625, 0.625, 0.375, 0.75, 0.375, 0.25, 0.375, 0.0, 0.625, 0.125, 0.625, 0.25, 0.625, 0.625, 0.625, 0.5, 0.625, 0.5, 0.625, 0.625, 0.625, 0.25, 0.625, 0.125, 0.625, 0.125, 0.625, 0.25, 0.625, 1.0, 0.625, 0.75, 0.625, 0.75, 0.625, 1.0, 0.625, 0.5, 0.625, 0.25, 0.625, 0.25, 0.625, 0.5, 0.625, 0.125, 0.625, 0.0, 0.625, 0.0, 0.625, 0.125, 0.625, 0.75, 0.625, 0.625, 0.625, 0.625, 0.625, 0.75, 0.625, 0.125, 0.625, 0.0, 0.625, 0.0, 0.625, 0.125, 0.625, 0.75, 0.625, 0.625, 0.625, 0.625, 0.625, 0.75, 0.625, 0.25, 0.625, 0.125, 0.625, 0.125, 0.625, 0.25, 0.625, 0.625, 0.625, 0.5, 0.625, 0.5, 0.625, 0.625, 0.625, 1.0, 0.625, 0.75, 0.625, 0.75, 0.625, 1.0, 0.625, 0.5, 0.625, 0.25, 0.625, 0.25, 0.625, 0.5])
me_ikeasorterabin.materials.append(mat_ikea_sortera)
me_ikeasorterabin.use_remesh_preserve_volume = False
me_ikeasorterabin.use_remesh_preserve_attributes = False
me_ikeasorterabin.use_mirror_x = True
me_ikeasorterabin.update()

# ---- objects
ob_ikeasorteralid = bpy.data.objects.new('IkeaSorteraLid', me_ikeasorteralid)
ob_ikeasorterahinge = bpy.data.objects.new('IkeaSorteraHinge', me_ikeasorterahinge)
ob_ikea_sortera = bpy.data.objects.new('Ikea Sortera', me_ikeasorterabin)

# ---- transforms, parenting, visibility, modifiers, constraints
ob_ikeasorteralid.parent = ob_ikea_sortera
ob_ikeasorteralid.matrix_parent_inverse = Matrix(((1.0, -0.0, 0.0, -0.0), (-0.0, 1.0, -0.0, -0.1696), (0.0, -0.0, 1.0, 0.45), (-0.0, 0.0, -0.0, 1.0)))
ob_ikeasorteralid.location = (0.0, 0.1696, -0.45)
ob_ikeasorteralid.lineart.crease_threshold = 0.0
ob_ikeasorteralid.use_mesh_mirror_x = True
_m = ob_ikeasorteralid.modifiers.new('Mirror', 'MIRROR')
_m = ob_ikeasorteralid.modifiers.new('Subdivision', 'SUBSURF')
_m.uv_smooth = 'PRESERVE_CORNERS'
_m.levels = 2
_m.render_levels = 3
_m.show_only_control_edges = False
_m = ob_ikeasorteralid.modifiers.new('Solidify', 'SOLIDIFY')
_m.thickness = 0.002
_m.nonmanifold_thickness_mode = 'FIXED'
_m.nonmanifold_merge_threshold = 0.0003
_m = ob_ikeasorteralid.modifiers.new('Auto Smooth', 'NODES')
_m.node_group = ng_auto_smooth
_gi = [s.identifier for s in ng_auto_smooth.interface.items_tree if s.item_type == 'SOCKET' and s.in_out == 'INPUT']
_m[_gi[1]] = 0.5236  # Angle
ob_ikeasorterahinge.parent = ob_ikea_sortera
ob_ikeasorterahinge.matrix_parent_inverse = Matrix(((1.0, -0.0, 0.0, -0.0), (-0.0, 1.0, -0.0, -0.1696), (0.0, -0.0, 1.0, 0.45), (-0.0, 0.0, -0.0, 1.0)))
ob_ikeasorterahinge.location = (0.0, 0.001, 0.002612)
ob_ikeasorterahinge.rotation_euler = (-0.0, 1.571, 0.0)
ob_ikeasorterahinge.lineart.crease_threshold = 0.0
_m = ob_ikeasorterahinge.modifiers.new('Mirror', 'MIRROR')
_m.mirror_object = ob_ikeasorteralid
_m = ob_ikeasorterahinge.modifiers.new('Bevel', 'BEVEL')
_m.width = 0.001
_m.width_pct = 0.001
_m.segments = 3
_m.limit_method = 'WEIGHT'
ob_ikea_sortera.location = (0.0, 0.0, 0.0)
ob_ikea_sortera.lineart.crease_threshold = 0.0
ob_ikea_sortera.use_mesh_mirror_x = True
_m = ob_ikea_sortera.modifiers.new('Bevel', 'BEVEL')
_m.width = 0.01
_m.width_pct = 0.01
_m.segments = 5
_m.limit_method = 'WEIGHT'
_m = ob_ikea_sortera.modifiers.new('Solidify', 'SOLIDIFY')
_m.thickness = 0.002
_m.nonmanifold_thickness_mode = 'FIXED'
_m.nonmanifold_merge_threshold = 0.0003
_m = ob_ikea_sortera.modifiers.new('Auto Smooth', 'NODES')
_m.node_group = ng_auto_smooth
_gi = [s.identifier for s in ng_auto_smooth.interface.items_tree if s.item_type == 'SOCKET' and s.in_out == 'INPUT']
_m[_gi[1]] = 0.5236  # Angle

# ---- collection membership
scene.collection.objects.link(ob_ikeasorteralid)
scene.collection.objects.link(ob_ikeasorterahinge)
scene.collection.objects.link(ob_ikea_sortera)
col_ikea_sortera.objects.link(ob_ikeasorteralid)
col_ikea_sortera.objects.link(ob_ikeasorterahinge)
col_ikea_sortera.objects.link(ob_ikea_sortera)

# ---- scene / render settings (as saved in the file)
scene.frame_start = 1; scene.frame_end = 250; scene.frame_set(1)
scene.render.engine = 'BLENDER_EEVEE_NEXT'
scene.render.image_settings.exr_codec = 'NONE'
scene.render.simplify_subdivision_render = 0
scene.render.simplify_child_particles_render = 0.0
scene.cycles.use_denoising = False
scene.cycles.samples = 128
scene.cycles.sampling_pattern = 'TABULATED_SOBOL'
scene.cycles.use_adaptive_sampling = False
scene.cycles.use_light_tree = False
scene.view_settings.view_transform = 'Filmic'
bpy.context.view_layer.update()

# ---- added for rendering (the .blend has no active camera and no usable light): camera, sun + grey world if the file has none
cam_auto = bpy.data.cameras.new('AutoCamera')
cam_auto.lens = 50.0
cam_auto.sensor_width = 36.0
cam_auto.clip_end = 1000.0
ob_auto_camera = bpy.data.objects.new('AutoCamera', cam_auto)
scene.collection.objects.link(ob_auto_camera)
ob_auto_camera.location = (0.756437, -0.976973, 0.836265)
ob_auto_camera.rotation_euler = (1.09748, -7.21219e-08, 0.694738)
scene.camera = ob_auto_camera
light_auto_sun = bpy.data.lights.new('AutoSun', 'SUN')
light_auto_sun.energy = 3.0
light_auto_sun.angle = 0.0523599
ob_auto_sun = bpy.data.objects.new('AutoSun', light_auto_sun)
scene.collection.objects.link(ob_auto_sun)
ob_auto_sun.rotation_euler = (0.872665, 0.174533, 0.523599)
if scene.world is None:
    world_auto = bpy.data.worlds.new('AutoWorld')
    world_auto.color = (0.3, 0.3, 0.3)
    scene.world = world_auto
bpy.context.view_layer.update()
